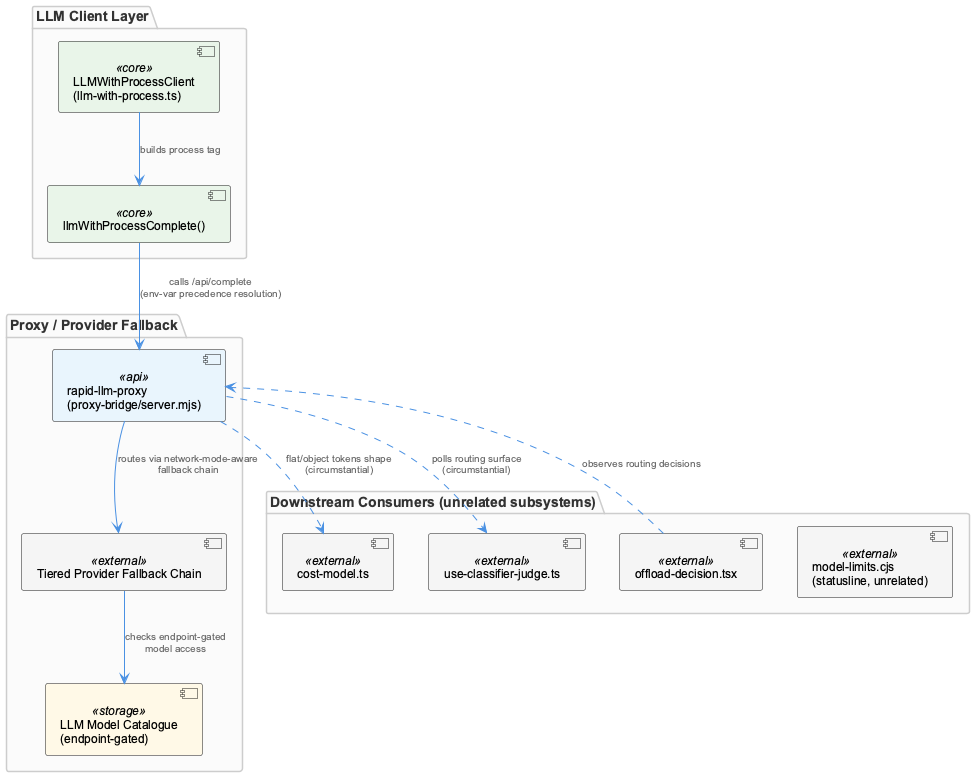

The diagram above was rendered by PlantUML. Its source (embedded in the PNG):
@startuml
!include /Users/Q284340/Agentic/coding/docs/puml/_standard-style.puml

package "LLM Client Layer" {
  component "LLMWithProcessClient\n(llm-with-process.ts)" as client <<core>>
  component "llmWithProcessComplete()" as complete <<core>>
}

package "Proxy / Provider Fallback" {
  component "rapid-llm-proxy\n(proxy-bridge/server.mjs)" as proxy <<api>>
  component "Tiered Provider Fallback Chain" as fallback <<external>>
  component "LLM Model Catalogue\n(endpoint-gated)" as catalogue <<storage>>
}

package "Downstream Consumers (unrelated subsystems)" {
  component "cost-model.ts" as cost <<external>>
  component "use-classifier-judge.ts" as judge <<external>>
  component "offload-decision.tsx" as offload <<external>>
  component "model-limits.cjs\n(statusline, unrelated)" as statusline <<external>>
}

client --> complete : "builds process tag"
complete --> proxy : "calls /api/complete\n(env-var precedence resolution)"
proxy --> fallback : "routes via network-mode-aware\nfallback chain"
fallback --> catalogue : "checks endpoint-gated\nmodel access"

proxy ..> cost : "flat/object tokens shape\n(circumstantial)"
proxy ..> judge : "polls routing surface\n(circumstantial)"
offload ..> proxy : "observes routing decisions"

@enduml